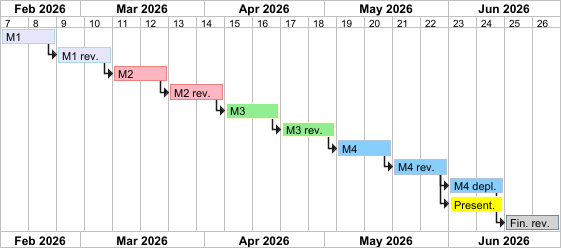

The diagram above was rendered by PlantUML. Its source (embedded in the PNG):
@startgantt
'https://plantuml.com/gantt-diagram

Project starts 2026-02-09
ganttscale weekly

[M1] lasts 2 weeks and is colored in Lavender/LightBlue
[M1 rev.] lasts 2 weeks and starts at [M1]'s end and is colored in Lavender/LightBlue
[M2] lasts 2 weeks and starts at [M1 rev.]'s end and is colored in LightPink/LightCoral
[M2 rev.] lasts 2 weeks and starts at [M2]'s end and is colored in LightPink/LightCoral
[M3] lasts 2 weeks and starts at [M2 rev.]'s end and is colored in LightGreen/LightYellow
[M3 rev.] lasts 2 weeks and starts at [M3]'s end and is colored in LightGreen/LightYellow
[M4] lasts 2 weeks and starts at [M3 rev.]'s end and is colored in LightSkyBlue/LightSteelBlue
[M4 rev.] lasts 2 weeks and starts at [M4]'s end and is colored in LightSkyBlue/LightSteelBlue
[M4 depl.] lasts 2 weeks and starts at [M4 rev.]'s end and is colored in LightSkyBlue/LightSteelBlue
[Present.] lasts 2 weeks and starts at [M4 rev.]'s end and is colored in Yellow/LightYellow
[Fin. rev.] lasts 2 weeks and starts at [M4 depl.]'s end and is colored in LightGray/LightSlateGray
@endgantt